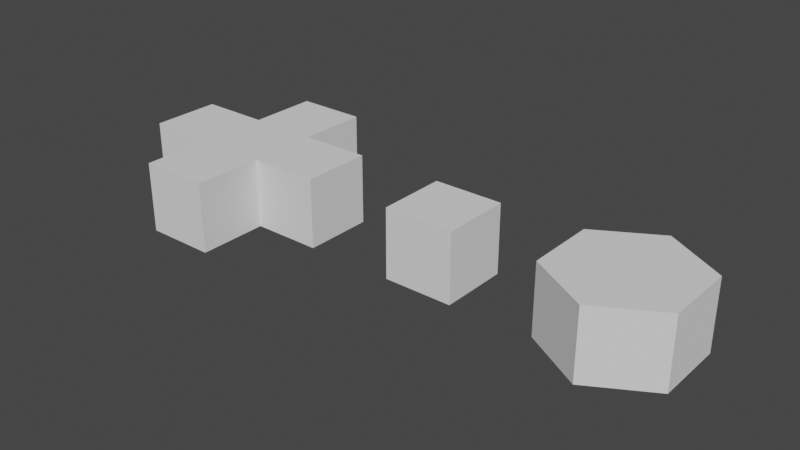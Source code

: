 # Source: drivers.blend  (saved by Blender 4.0.36; exported with 4.5.12 LTS)
import bpy
from mathutils import Matrix  # noqa: F401  (used for matrix-valued properties, if any)

bpy.ops.wm.read_factory_settings(use_empty=True)
scene = bpy.context.scene
scene.name = 'Scene'

# ---- collections
col_collection = bpy.data.collections.new('Collection'); scene.collection.children.link(col_collection)

# ---- world
world_world = bpy.data.worlds.new('World'); scene.world = world_world
world_world.use_nodes = True; world_world.node_tree.nodes.clear()
_N = world_world.node_tree.nodes; _L = world_world.node_tree.links
n0 = _N.new('ShaderNodeOutputWorld'); n0.name = 'World Output'; n0.location = (300, 300)
n1 = _N.new('ShaderNodeBackground'); n1.name = 'Background'; n1.location = (10, 300)
n1.inputs[0].default_value = (0.05088, 0.05088, 0.05088, 1.0)
_L.new(n1.outputs[0], n0.inputs[0])
n0.is_active_output = True
world_world.color = (0.05088, 0.05088, 0.05088)
world_world.use_sun_shadow = False
world_world.sun_shadow_jitter_overblur = 0.0

# ---- meshes
me_cross = bpy.data.meshes.new('CROSS')
me_cross.from_pydata([(-0.5, -0.5, 0.0), (0.5, -0.5, 0.0), (-0.5, 0.5, 0.0), (0.5, 0.5, 0.0), (1.5, -0.5, 0.0), (1.5, 0.5, 0.0), (-0.5, -1.5, 0.0), (0.5, 1.5, 0.0), (0.5, -1.5, 0.0), (-1.5, 0.5, 0.0), (-1.5, -0.5, 0.0), (-0.5, 1.5, 0.0), (-0.5, 0.5, 1.0), (-0.5, -0.5, 1.0), (0.5, -0.5, 1.0), (0.5, 0.5, 1.0), (1.5, 0.5, 1.0), (1.5, -0.5, 1.0), (-1.5, -0.5, 1.0), (-1.5, 0.5, 1.0), (0.5, -1.5, 1.0), (-0.5, -1.5, 1.0), (-0.5, 1.5, 1.0), (0.5, 1.5, 1.0)], [], [(0, 2, 3, 1), (1, 3, 5, 4), (6, 0, 1, 8), (10, 9, 2, 0), (2, 11, 7, 3), (13, 14, 15, 12), (14, 17, 16, 15), (21, 20, 14, 13), (18, 13, 12, 19), (12, 15, 23, 22), (11, 2, 12, 22), (4, 5, 16, 17), (10, 0, 13, 18), (6, 8, 20, 21), (3, 7, 23, 15), (1, 4, 17, 14), (2, 9, 19, 12), (0, 6, 21, 13), (5, 3, 15, 16), (7, 11, 22, 23), (8, 1, 14, 20), (9, 10, 18, 19)])
_uv = me_cross.uv_layers.new(name='UVMap')
_uv.uv.foreach_set('vector', [0.0, 0.0, 0.0, 1.0, 1.0, 1.0, 1.0, 0.0, 0.0, 0.0, 0.0, 1.0, 1.0, 1.0, 1.0, 0.0, 0.0, 0.0, 0.0, 1.0, 1.0, 1.0, 1.0, 0.0, 0.0, 0.0, 0.0, 1.0, 0.0, 1.0, 0.0, 0.0, 0.0, 0.0, 0.0, 1.0, 1.0, 1.0, 1.0, 0.0, 0.0, 0.0, 1.0, 0.0, 1.0, 1.0, 0.0, 1.0, 0.0, 0.0, 1.0, 0.0, 1.0, 1.0, 0.0, 1.0, 0.0, 0.0, 1.0, 0.0, 1.0, 1.0, 0.0, 1.0, 0.0, 0.0, 0.0, 0.0, 0.0, 1.0, 0.0, 1.0, 0.0, 0.0, 1.0, 0.0, 1.0, 1.0, 0.0, 1.0, 0.0, 1.0, 0.0, 0.0, 0.0, 0.0, 0.0, 1.0, 1.0, 0.0, 1.0, 1.0, 1.0, 1.0, 1.0, 0.0, 0.0, 0.0, 0.0, 0.0, 0.0, 0.0, 0.0, 0.0, 0.0, 0.0, 1.0, 0.0, 1.0, 0.0, 0.0, 0.0, 1.0, 0.0, 1.0, 1.0, 1.0, 1.0, 1.0, 0.0, 0.0, 0.0, 1.0, 0.0, 1.0, 0.0, 0.0, 0.0, 0.0, 1.0, 0.0, 1.0, 0.0, 1.0, 0.0, 1.0, 0.0, 1.0, 0.0, 0.0, 0.0, 0.0, 0.0, 1.0, 1.0, 1.0, 0.0, 1.0, 0.0, 1.0, 1.0, 1.0, 1.0, 1.0, 0.0, 1.0, 0.0, 1.0, 1.0, 1.0, 1.0, 0.0, 1.0, 1.0, 1.0, 1.0, 1.0, 0.0, 0.0, 1.0, 0.0, 0.0, 0.0, 0.0, 0.0, 1.0])
me_cross.use_remesh_fix_poles = True
me_cross.use_remesh_preserve_attributes = False
me_cross.update()
me_slotted = bpy.data.meshes.new('SLOTTED')
me_slotted.from_pydata([(-0.5, -0.5, 0.0), (0.5, -0.5, 0.0), (-0.5, 0.5, 0.0), (0.5, 0.5, 0.0), (-0.5, -0.5, 1.0), (0.5, -0.5, 1.0), (-0.5, 0.5, 1.0), (0.5, 0.5, 1.0)], [], [(0, 2, 3, 1), (2, 6, 7, 3), (1, 5, 4, 0), (3, 7, 5, 1), (0, 4, 6, 2), (6, 4, 5, 7)])
_uv = me_slotted.uv_layers.new(name='UVMap')
_uv.uv.foreach_set('vector', [0.0, 0.0, 0.0, 1.0, 1.0, 1.0, 1.0, 0.0, 0.0, 1.0, 0.0, 1.0, 1.0, 1.0, 1.0, 1.0, 1.0, 0.0, 1.0, 0.0, 0.0, 0.0, 0.0, 0.0, 1.0, 1.0, 1.0, 1.0, 1.0, 0.0, 1.0, 0.0, 0.0, 0.0, 0.0, 0.0, 0.0, 1.0, 0.0, 1.0, 0.0, 1.0, 0.0, 0.0, 1.0, 0.0, 1.0, 1.0])
me_slotted.use_remesh_fix_poles = True
me_slotted.use_remesh_preserve_attributes = False
me_slotted.update()
me_hexagon = bpy.data.meshes.new('HEXAGON')
me_hexagon.from_pydata([(0.0, 1.0, 0.0), (0.866, 0.5, 0.0), (0.866, -0.5, 0.0), (-8.742e-08, -1.0, 0.0), (-0.866, -0.5, 0.0), (-0.866, 0.5, 0.0), (0.866, 0.5, 1.0), (0.0, 1.0, 1.0), (-0.866, 0.5, 1.0), (-0.866, -0.5, 1.0), (-8.742e-08, -1.0, 1.0), (0.866, -0.5, 1.0)], [], [(6, 7, 8, 9, 10, 11), (0, 7, 6, 1), (5, 8, 7, 0), (4, 9, 8, 5), (3, 10, 9, 4), (2, 11, 10, 3), (1, 6, 11, 2), (1, 2, 3, 4, 5, 0)])
_uv = me_hexagon.uv_layers.new(name='UVMap')
_uv.uv.foreach_set('vector', [0.4578, 0.37, 0.25, 0.49, 0.04215, 0.37, 0.04215, 0.13, 0.25, 0.01, 0.4578, 0.13, 0.25, 0.49, 0.25, 0.49, 0.4578, 0.37, 0.4578, 0.37, 0.04215, 0.37, 0.04215, 0.37, 0.25, 0.49, 0.25, 0.49, 0.04215, 0.13, 0.04215, 0.13, 0.04215, 0.37, 0.04215, 0.37, 0.25, 0.01, 0.25, 0.01, 0.04215, 0.13, 0.04215, 0.13, 0.4578, 0.13, 0.4578, 0.13, 0.25, 0.01, 0.25, 0.01, 0.4578, 0.37, 0.4578, 0.37, 0.4578, 0.13, 0.4578, 0.13, 0.4578, 0.37, 0.4578, 0.13, 0.25, 0.01, 0.04215, 0.13, 0.04215, 0.37, 0.25, 0.49])
me_hexagon.use_remesh_fix_poles = True
me_hexagon.use_remesh_preserve_attributes = False
me_hexagon.update()

# ---- objects
ob_cross = bpy.data.objects.new('CROSS', me_cross)
ob_slotted = bpy.data.objects.new('SLOTTED', me_slotted)
ob_hexagon = bpy.data.objects.new('HEXAGON', me_hexagon)

# ---- transforms, parenting, visibility, modifiers, constraints
ob_cross.location = (0.0, 0.0, 0.0)
ob_slotted.location = (3.273, 0.0, 0.0)
ob_hexagon.location = (5.793, 0.04882, 0.0)

# ---- collection membership
col_collection.objects.link(ob_cross)
col_collection.objects.link(ob_slotted)
col_collection.objects.link(ob_hexagon)

# ---- scene / render settings (as saved in the file)
scene.frame_start = 1; scene.frame_end = 250; scene.frame_set(1)
scene.render.engine = 'BLENDER_EEVEE_NEXT'
scene.cycles.use_denoising = False
scene.cycles.sampling_pattern = 'TABULATED_SOBOL'
scene.cycles.use_light_tree = False
scene.view_settings.view_transform = 'Filmic'
bpy.context.view_layer.update()

# ---- added for rendering (the .blend has no active camera and no usable light): camera, sun
cam_auto = bpy.data.cameras.new('AutoCamera')
cam_auto.lens = 50.0
cam_auto.sensor_width = 36.0
cam_auto.clip_end = 1000.0
ob_auto_camera = bpy.data.objects.new('AutoCamera', cam_auto)
scene.collection.objects.link(ob_auto_camera)
ob_auto_camera.location = (10.6756, -9.71531, 6.97687)
ob_auto_camera.rotation_euler = (1.09748, -7.21219e-08, 0.694738)
scene.camera = ob_auto_camera
light_auto_sun = bpy.data.lights.new('AutoSun', 'SUN')
light_auto_sun.energy = 3.0
light_auto_sun.angle = 0.0523599
ob_auto_sun = bpy.data.objects.new('AutoSun', light_auto_sun)
scene.collection.objects.link(ob_auto_sun)
ob_auto_sun.rotation_euler = (0.872665, 0.174533, 0.523599)
bpy.context.view_layer.update()
